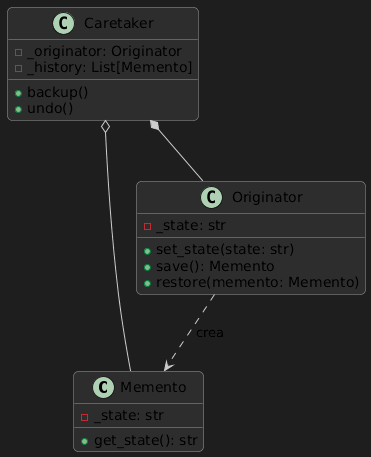

The diagram above was rendered by PlantUML. Its source (embedded in the PNG):
@startuml
skinparam backgroundColor #1e1e1e
skinparam classBackgroundColor #2d2d2d
skinparam classBorderColor #999999
skinparam classArrowColor #cccccc
skinparam shadowing false
skinparam roundcorner 10
hide empty members

class Memento {
  -_state: str
  +get_state(): str
}

class Originator {
  -_state: str
  +set_state(state: str)
  +save(): Memento
  +restore(memento: Memento)
}

class Caretaker {
  -_originator: Originator
  -_history: List[Memento]
  +backup()
  +undo()
}

Originator ..> Memento : crea
Caretaker *-- Originator
Caretaker o-- Memento
@enduml